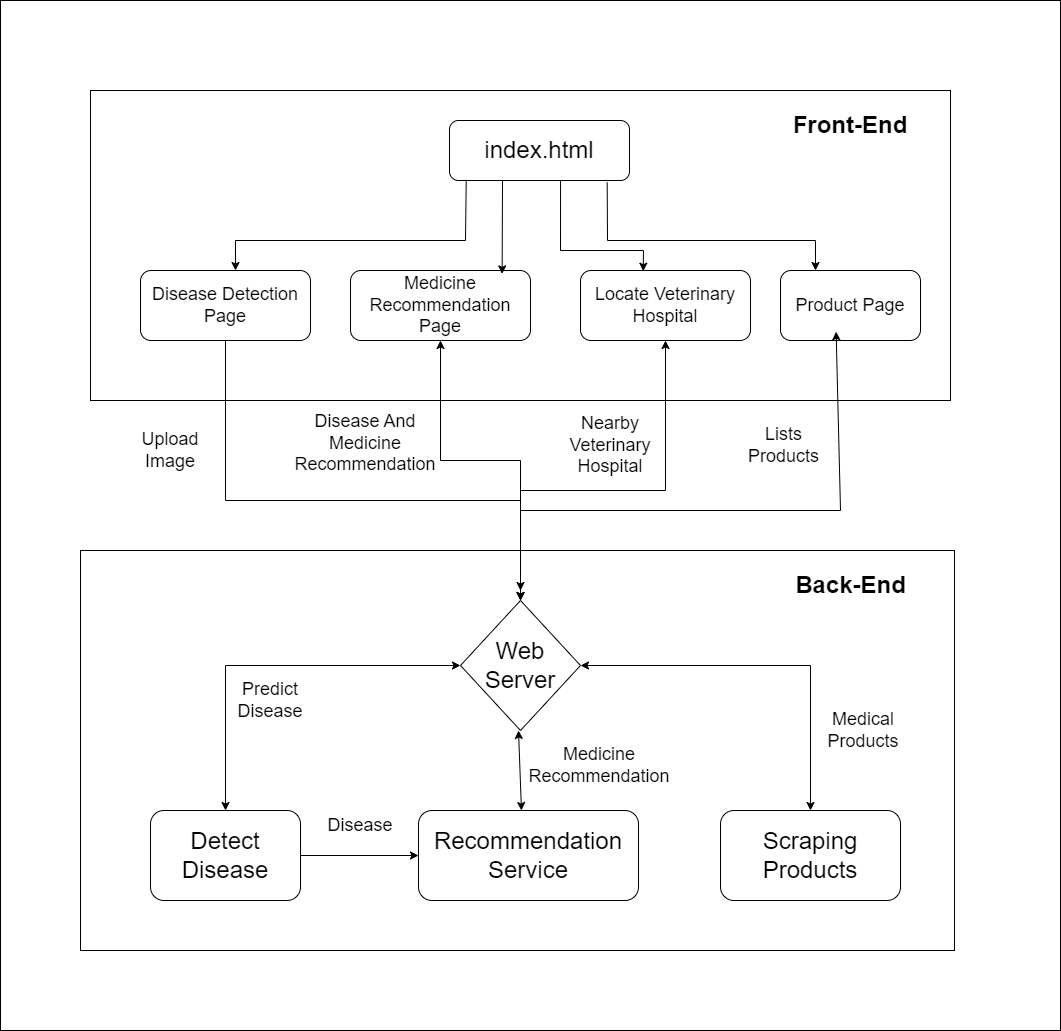

The diagram above was exported from draw.io. Its source (the exported page's mxGraphModel, read from the mxfile embedded in the PNG):
<mxGraphModel dx="2130" dy="2474" grid="1" gridSize="10" guides="1" tooltips="1" connect="1" arrows="1" fold="1" page="1" pageScale="1" pageWidth="827" pageHeight="1169" math="0" shadow="0">
  <root>
    <mxCell id="0" />
    <mxCell id="1" parent="0" />
    <mxCell id="iOyUlAKMvrbWB4pjMxqi-47" value="" style="rounded=0;whiteSpace=wrap;html=1;shadow=0;" vertex="1" parent="1">
      <mxGeometry x="-100" y="-110" width="1060" height="1030" as="geometry" />
    </mxCell>
    <mxCell id="iOyUlAKMvrbWB4pjMxqi-1" value="" style="rounded=0;whiteSpace=wrap;html=1;" vertex="1" parent="1">
      <mxGeometry x="-10" y="-20" width="860" height="310" as="geometry" />
    </mxCell>
    <mxCell id="iOyUlAKMvrbWB4pjMxqi-2" value="&lt;font style=&quot;font-size: 24px;&quot;&gt;index.html&lt;/font&gt;" style="rounded=1;whiteSpace=wrap;html=1;" vertex="1" parent="1">
      <mxGeometry x="349" y="10" width="180" height="60" as="geometry" />
    </mxCell>
    <mxCell id="iOyUlAKMvrbWB4pjMxqi-3" value="&lt;font style=&quot;font-size: 18px;&quot;&gt;Disease Detection Page&lt;/font&gt;" style="rounded=1;whiteSpace=wrap;html=1;" vertex="1" parent="1">
      <mxGeometry x="40" y="160" width="170" height="70" as="geometry" />
    </mxCell>
    <mxCell id="iOyUlAKMvrbWB4pjMxqi-4" value="&lt;font style=&quot;font-size: 18px;&quot;&gt;Medicine Recommendation Page&lt;/font&gt;" style="rounded=1;whiteSpace=wrap;html=1;" vertex="1" parent="1">
      <mxGeometry x="250" y="160" width="180" height="70" as="geometry" />
    </mxCell>
    <mxCell id="iOyUlAKMvrbWB4pjMxqi-5" value="&lt;font style=&quot;font-size: 18px;&quot;&gt;Locate Veterinary Hospital&lt;/font&gt;" style="rounded=1;whiteSpace=wrap;html=1;" vertex="1" parent="1">
      <mxGeometry x="480" y="160" width="170" height="70" as="geometry" />
    </mxCell>
    <mxCell id="iOyUlAKMvrbWB4pjMxqi-6" value="&lt;font style=&quot;font-size: 18px;&quot;&gt;Product Page&lt;/font&gt;" style="rounded=1;whiteSpace=wrap;html=1;" vertex="1" parent="1">
      <mxGeometry x="680" y="160" width="140" height="70" as="geometry" />
    </mxCell>
    <mxCell id="iOyUlAKMvrbWB4pjMxqi-7" value="&lt;font style=&quot;font-size: 24px;&quot;&gt;&lt;b&gt;Front-End&lt;/b&gt;&lt;/font&gt;" style="text;html=1;align=center;verticalAlign=middle;whiteSpace=wrap;rounded=0;" vertex="1" parent="1">
      <mxGeometry x="665" width="170" height="30" as="geometry" />
    </mxCell>
    <mxCell id="iOyUlAKMvrbWB4pjMxqi-10" value="" style="endArrow=classic;html=1;rounded=0;exitX=0.093;exitY=0.989;exitDx=0;exitDy=0;entryX=0.75;entryY=0;entryDx=0;entryDy=0;exitPerimeter=0;" edge="1" parent="1" source="iOyUlAKMvrbWB4pjMxqi-2">
      <mxGeometry width="50" height="50" relative="1" as="geometry">
        <mxPoint x="362.5" y="100" as="sourcePoint" />
        <mxPoint x="135" y="160" as="targetPoint" />
        <Array as="points">
          <mxPoint x="365" y="130" />
          <mxPoint x="135" y="130" />
        </Array>
      </mxGeometry>
    </mxCell>
    <mxCell id="iOyUlAKMvrbWB4pjMxqi-11" value="" style="endArrow=classic;html=1;rounded=0;entryX=0.848;entryY=0.048;entryDx=0;entryDy=0;entryPerimeter=0;" edge="1" parent="1">
      <mxGeometry width="50" height="50" relative="1" as="geometry">
        <mxPoint x="402" y="70" as="sourcePoint" />
        <mxPoint x="401.6400000000001" y="163.3599999999999" as="targetPoint" />
      </mxGeometry>
    </mxCell>
    <mxCell id="iOyUlAKMvrbWB4pjMxqi-12" value="" style="endArrow=classic;html=1;rounded=0;exitX=0.617;exitY=1;exitDx=0;exitDy=0;exitPerimeter=0;entryX=0.369;entryY=0.01;entryDx=0;entryDy=0;entryPerimeter=0;" edge="1" parent="1" source="iOyUlAKMvrbWB4pjMxqi-2" target="iOyUlAKMvrbWB4pjMxqi-5">
      <mxGeometry width="50" height="50" relative="1" as="geometry">
        <mxPoint x="390" y="360" as="sourcePoint" />
        <mxPoint x="440" y="310" as="targetPoint" />
        <Array as="points">
          <mxPoint x="460" y="140" />
          <mxPoint x="543" y="140" />
        </Array>
      </mxGeometry>
    </mxCell>
    <mxCell id="iOyUlAKMvrbWB4pjMxqi-14" value="" style="endArrow=classic;html=1;rounded=0;exitX=0.876;exitY=1.033;exitDx=0;exitDy=0;exitPerimeter=0;entryX=0.25;entryY=0;entryDx=0;entryDy=0;" edge="1" parent="1" source="iOyUlAKMvrbWB4pjMxqi-2" target="iOyUlAKMvrbWB4pjMxqi-6">
      <mxGeometry width="50" height="50" relative="1" as="geometry">
        <mxPoint x="390" y="360" as="sourcePoint" />
        <mxPoint x="440" y="310" as="targetPoint" />
        <Array as="points">
          <mxPoint x="507" y="130" />
          <mxPoint x="715" y="130" />
        </Array>
      </mxGeometry>
    </mxCell>
    <mxCell id="iOyUlAKMvrbWB4pjMxqi-15" value="" style="rounded=0;whiteSpace=wrap;html=1;" vertex="1" parent="1">
      <mxGeometry x="-20" y="440" width="874" height="400" as="geometry" />
    </mxCell>
    <mxCell id="iOyUlAKMvrbWB4pjMxqi-16" value="&lt;font style=&quot;font-size: 24px;&quot;&gt;Web Server&lt;/font&gt;" style="rhombus;whiteSpace=wrap;html=1;" vertex="1" parent="1">
      <mxGeometry x="360" y="490" width="120" height="130" as="geometry" />
    </mxCell>
    <mxCell id="iOyUlAKMvrbWB4pjMxqi-17" value="&lt;font style=&quot;font-size: 24px;&quot;&gt;Detect Disease&lt;/font&gt;" style="rounded=1;whiteSpace=wrap;html=1;" vertex="1" parent="1">
      <mxGeometry x="50" y="700" width="150" height="90" as="geometry" />
    </mxCell>
    <mxCell id="iOyUlAKMvrbWB4pjMxqi-19" value="" style="endArrow=classic;startArrow=classic;html=1;rounded=0;entryX=0.5;entryY=1;entryDx=0;entryDy=0;exitX=0.5;exitY=0;exitDx=0;exitDy=0;" edge="1" parent="1" source="iOyUlAKMvrbWB4pjMxqi-16" target="iOyUlAKMvrbWB4pjMxqi-4">
      <mxGeometry width="50" height="50" relative="1" as="geometry">
        <mxPoint x="440" y="410" as="sourcePoint" />
        <mxPoint x="490" y="360" as="targetPoint" />
        <Array as="points">
          <mxPoint x="420" y="350" />
          <mxPoint x="340" y="350" />
        </Array>
      </mxGeometry>
    </mxCell>
    <mxCell id="iOyUlAKMvrbWB4pjMxqi-20" value="" style="endArrow=classic;startArrow=classic;html=1;rounded=0;entryX=0.5;entryY=1;entryDx=0;entryDy=0;" edge="1" parent="1" target="iOyUlAKMvrbWB4pjMxqi-5">
      <mxGeometry width="50" height="50" relative="1" as="geometry">
        <mxPoint x="420" y="480" as="sourcePoint" />
        <mxPoint x="490" y="360" as="targetPoint" />
        <Array as="points">
          <mxPoint x="420" y="380" />
          <mxPoint x="565" y="380" />
        </Array>
      </mxGeometry>
    </mxCell>
    <mxCell id="iOyUlAKMvrbWB4pjMxqi-21" value="" style="endArrow=classic;startArrow=classic;html=1;rounded=0;entryX=0.867;entryY=0.778;entryDx=0;entryDy=0;entryPerimeter=0;" edge="1" parent="1" target="iOyUlAKMvrbWB4pjMxqi-1">
      <mxGeometry width="50" height="50" relative="1" as="geometry">
        <mxPoint x="420" y="490" as="sourcePoint" />
        <mxPoint x="490" y="360" as="targetPoint" />
        <Array as="points">
          <mxPoint x="420" y="400" />
          <mxPoint x="740" y="400" />
        </Array>
      </mxGeometry>
    </mxCell>
    <mxCell id="iOyUlAKMvrbWB4pjMxqi-22" value="&lt;font style=&quot;font-size: 18px;&quot;&gt;Upload Image&lt;/font&gt;" style="text;html=1;align=center;verticalAlign=middle;whiteSpace=wrap;rounded=0;" vertex="1" parent="1">
      <mxGeometry x="20" y="320" width="100" height="40" as="geometry" />
    </mxCell>
    <mxCell id="iOyUlAKMvrbWB4pjMxqi-23" value="&lt;font style=&quot;font-size: 18px;&quot;&gt;Disease And Medicine Recommendation&lt;/font&gt;" style="text;html=1;align=center;verticalAlign=middle;whiteSpace=wrap;rounded=0;" vertex="1" parent="1">
      <mxGeometry x="205" y="318" width="120" height="30" as="geometry" />
    </mxCell>
    <mxCell id="iOyUlAKMvrbWB4pjMxqi-27" value="&lt;font style=&quot;font-size: 18px;&quot;&gt;Nearby Veterinary Hospital&lt;/font&gt;" style="text;html=1;align=center;verticalAlign=middle;whiteSpace=wrap;rounded=0;" vertex="1" parent="1">
      <mxGeometry x="460" y="310" width="100" height="50" as="geometry" />
    </mxCell>
    <mxCell id="iOyUlAKMvrbWB4pjMxqi-28" value="&lt;font style=&quot;font-size: 18px;&quot;&gt;Lists Products&lt;/font&gt;" style="text;html=1;align=center;verticalAlign=middle;whiteSpace=wrap;rounded=0;" vertex="1" parent="1">
      <mxGeometry x="637" y="300" width="93" height="70" as="geometry" />
    </mxCell>
    <mxCell id="iOyUlAKMvrbWB4pjMxqi-29" value="" style="endArrow=classic;html=1;rounded=0;exitX=0.5;exitY=1;exitDx=0;exitDy=0;entryX=0.5;entryY=0;entryDx=0;entryDy=0;" edge="1" parent="1" source="iOyUlAKMvrbWB4pjMxqi-3" target="iOyUlAKMvrbWB4pjMxqi-16">
      <mxGeometry width="50" height="50" relative="1" as="geometry">
        <mxPoint x="140" y="375" as="sourcePoint" />
        <mxPoint x="190" y="325" as="targetPoint" />
        <Array as="points">
          <mxPoint x="125" y="390" />
          <mxPoint x="420" y="390" />
        </Array>
      </mxGeometry>
    </mxCell>
    <mxCell id="iOyUlAKMvrbWB4pjMxqi-31" value="&lt;font style=&quot;font-size: 24px;&quot;&gt;Recommendation Service&lt;/font&gt;" style="rounded=1;whiteSpace=wrap;html=1;" vertex="1" parent="1">
      <mxGeometry x="318" y="700" width="220" height="90" as="geometry" />
    </mxCell>
    <mxCell id="iOyUlAKMvrbWB4pjMxqi-33" value="&lt;span style=&quot;font-size: 24px;&quot;&gt;Scraping Products&lt;/span&gt;" style="rounded=1;whiteSpace=wrap;html=1;" vertex="1" parent="1">
      <mxGeometry x="620" y="700" width="180" height="90" as="geometry" />
    </mxCell>
    <mxCell id="iOyUlAKMvrbWB4pjMxqi-34" value="" style="endArrow=classic;startArrow=classic;html=1;rounded=0;entryX=0;entryY=0.5;entryDx=0;entryDy=0;exitX=0.5;exitY=0;exitDx=0;exitDy=0;" edge="1" parent="1" source="iOyUlAKMvrbWB4pjMxqi-17" target="iOyUlAKMvrbWB4pjMxqi-16">
      <mxGeometry width="50" height="50" relative="1" as="geometry">
        <mxPoint x="470" y="480" as="sourcePoint" />
        <mxPoint x="520" y="430" as="targetPoint" />
        <Array as="points">
          <mxPoint x="125" y="555" />
        </Array>
      </mxGeometry>
    </mxCell>
    <mxCell id="iOyUlAKMvrbWB4pjMxqi-36" value="" style="endArrow=classic;startArrow=classic;html=1;rounded=0;exitX=0.5;exitY=1;exitDx=0;exitDy=0;entryX=0.468;entryY=0;entryDx=0;entryDy=0;entryPerimeter=0;" edge="1" parent="1" target="iOyUlAKMvrbWB4pjMxqi-31">
      <mxGeometry width="50" height="50" relative="1" as="geometry">
        <mxPoint x="418" y="620" as="sourcePoint" />
        <mxPoint x="433" y="700" as="targetPoint" />
      </mxGeometry>
    </mxCell>
    <mxCell id="iOyUlAKMvrbWB4pjMxqi-37" value="" style="endArrow=classic;startArrow=classic;html=1;rounded=0;exitX=1;exitY=0.5;exitDx=0;exitDy=0;entryX=0.5;entryY=0;entryDx=0;entryDy=0;" edge="1" parent="1" source="iOyUlAKMvrbWB4pjMxqi-16" target="iOyUlAKMvrbWB4pjMxqi-33">
      <mxGeometry width="50" height="50" relative="1" as="geometry">
        <mxPoint x="470" y="480" as="sourcePoint" />
        <mxPoint x="520" y="430" as="targetPoint" />
        <Array as="points">
          <mxPoint x="710" y="555" />
        </Array>
      </mxGeometry>
    </mxCell>
    <mxCell id="iOyUlAKMvrbWB4pjMxqi-38" value="&lt;font style=&quot;font-size: 24px;&quot;&gt;&lt;b style=&quot;&quot;&gt;Back-End&lt;/b&gt;&lt;/font&gt;" style="text;html=1;align=center;verticalAlign=middle;whiteSpace=wrap;rounded=0;" vertex="1" parent="1">
      <mxGeometry x="686.5" y="460" width="127" height="30" as="geometry" />
    </mxCell>
    <mxCell id="iOyUlAKMvrbWB4pjMxqi-39" value="&lt;font style=&quot;font-size: 18px;&quot;&gt;Predict Disease&lt;/font&gt;" style="text;html=1;align=center;verticalAlign=middle;whiteSpace=wrap;rounded=0;" vertex="1" parent="1">
      <mxGeometry x="140" y="560" width="60" height="60" as="geometry" />
    </mxCell>
    <mxCell id="iOyUlAKMvrbWB4pjMxqi-42" value="" style="endArrow=classic;html=1;rounded=0;exitX=1;exitY=0.5;exitDx=0;exitDy=0;entryX=0;entryY=0.5;entryDx=0;entryDy=0;" edge="1" parent="1" source="iOyUlAKMvrbWB4pjMxqi-17" target="iOyUlAKMvrbWB4pjMxqi-31">
      <mxGeometry width="50" height="50" relative="1" as="geometry">
        <mxPoint x="470" y="470" as="sourcePoint" />
        <mxPoint x="520" y="420" as="targetPoint" />
      </mxGeometry>
    </mxCell>
    <mxCell id="iOyUlAKMvrbWB4pjMxqi-43" value="&lt;font style=&quot;font-size: 18px;&quot;&gt;Disease&lt;/font&gt;" style="text;html=1;align=center;verticalAlign=middle;whiteSpace=wrap;rounded=0;" vertex="1" parent="1">
      <mxGeometry x="230" y="700" width="60" height="30" as="geometry" />
    </mxCell>
    <mxCell id="iOyUlAKMvrbWB4pjMxqi-44" value="&lt;font style=&quot;font-size: 18px;&quot;&gt;Medicine Recommendation&lt;/font&gt;" style="text;html=1;align=center;verticalAlign=middle;whiteSpace=wrap;rounded=0;" vertex="1" parent="1">
      <mxGeometry x="469" y="640" width="60" height="30" as="geometry" />
    </mxCell>
    <mxCell id="iOyUlAKMvrbWB4pjMxqi-45" value="&lt;font style=&quot;font-size: 18px;&quot;&gt;Medical&lt;/font&gt;&lt;div&gt;&lt;font style=&quot;font-size: 18px;&quot;&gt;Products&lt;/font&gt;&lt;/div&gt;" style="text;html=1;align=center;verticalAlign=middle;whiteSpace=wrap;rounded=0;" vertex="1" parent="1">
      <mxGeometry x="728" y="590" width="70" height="60" as="geometry" />
    </mxCell>
  </root>
</mxGraphModel>